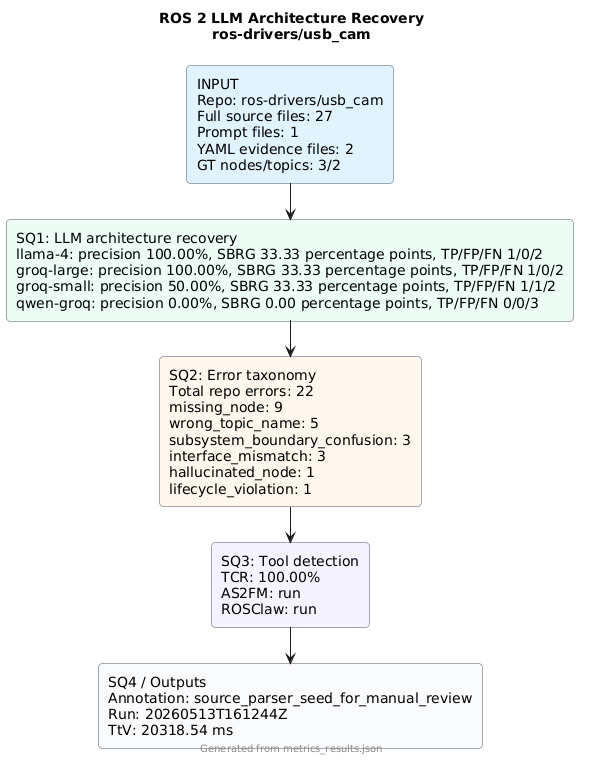

The diagram above was rendered by PlantUML. Its source (embedded in the PNG):
@startuml
!pragma layout smetana
skinparam backgroundColor #FFFFFF
skinparam defaultFontName Arial
skinparam rectangle {
  RoundCorner 8
  BorderColor #4B5563
}
title ROS 2 LLM Architecture Recovery\nros-drivers/usb_cam
rectangle "INPUT\nRepo: ros-drivers/usb_cam\nFull source files: 27\nPrompt files: 1\nYAML evidence files: 2\nGT nodes/topics: 3/2" as input #E0F2FE
rectangle "SQ1: LLM architecture recovery\nllama-4: precision 100.00%, SBRG 33.33 percentage points, TP/FP/FN 1/0/2\ngroq-large: precision 100.00%, SBRG 33.33 percentage points, TP/FP/FN 1/0/2\ngroq-small: precision 50.00%, SBRG 33.33 percentage points, TP/FP/FN 1/1/2\nqwen-groq: precision 0.00%, SBRG 0.00 percentage points, TP/FP/FN 0/0/3" as sq1 #ECFDF5
rectangle "SQ2: Error taxonomy\nTotal repo errors: 22\nmissing_node: 9\nwrong_topic_name: 5\nsubsystem_boundary_confusion: 3\ninterface_mismatch: 3\nhallucinated_node: 1\nlifecycle_violation: 1" as sq2 #FFF7ED
rectangle "SQ3: Tool detection\nTCR: 100.00%\nAS2FM: run\nROSClaw: run" as sq3 #F5F3FF
rectangle "SQ4 / Outputs\nAnnotation: source_parser_seed_for_manual_review\nRun: 20260513T161244Z\nTtV: 20318.54 ms" as sq4 #F8FAFC
input --> sq1
sq1 --> sq2
sq2 --> sq3
sq3 --> sq4
footer Generated from metrics_results.json
@enduml